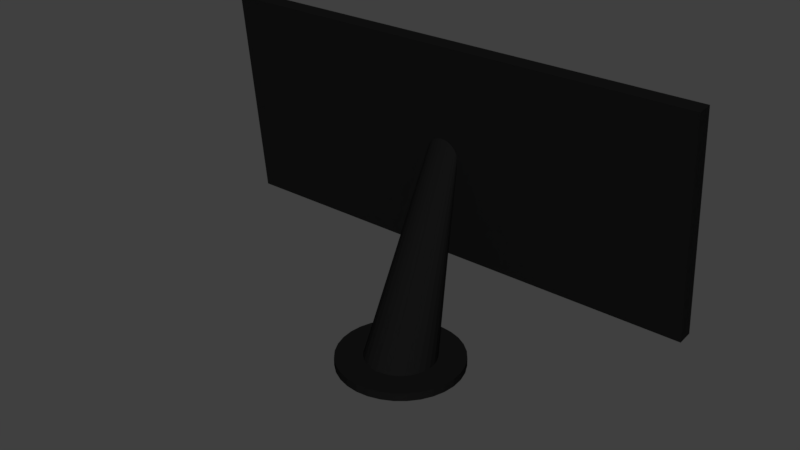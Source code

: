 # Source: Monitor.blend  (saved by Blender 2.79.0; exported with 4.5.12 LTS)
import bpy
from mathutils import Matrix  # noqa: F401  (used for matrix-valued properties, if any)

bpy.ops.wm.read_factory_settings(use_empty=True)
scene = bpy.context.scene
scene.name = 'Scene'

# ---- collections
col_collection_1 = bpy.data.collections.new('Collection 1'); scene.collection.children.link(col_collection_1)

# ---- images (referenced by path relative to the original .blend; pixels are not part of the script)
import os
ASSET_DIR = os.environ.get("B2B_ASSET_DIR", "")  # directory of the original .blend (textures are referenced by path, not embedded)
HERE = os.path.dirname(os.path.abspath(__file__))  # packed textures are extracted next to this script under _unpacked/

def load_image(name, relpath, width, height, colorspace="sRGB"):
    """Load a texture the original file referenced (path relative to the .blend, or extracted next to this script)."""
    p = next((c for c in (os.path.join(HERE, relpath), os.path.join(ASSET_DIR, relpath)) if relpath and os.path.exists(c)), "")
    if p:
        img = bpy.data.images.load(p, check_existing=True)
        img.name = name
    else:  # same state as the original file: an image datablock whose file is absent (Cycles renders it pink)
        img = bpy.data.images.new(name, width, height)
        img.source = "FILE"
        img.filepath = "//" + (relpath or name)
    img.colorspace_settings.name = colorspace
    return img
img_monitor_png = load_image('Monitor.png', 'Monitor.png', 1024, 1024, 'sRGB')

# ---- materials (node trees are filled in below, after node groups)
mat_material_001 = bpy.data.materials.new('Material.001')
mat_material_001.alpha_threshold = 0.0
mat_material_001.roughness = 0.5
mat_material_002 = bpy.data.materials.new('Material.002')
mat_material_002.alpha_threshold = 0.0
mat_material_002.roughness = 0.5

# ---- material node trees
mat_material_001.use_nodes = True; mat_material_001.node_tree.nodes.clear()
_N = mat_material_001.node_tree.nodes; _L = mat_material_001.node_tree.links
n0 = _N.new('ShaderNodeOutputMaterial'); n0.name = 'Material Output'; n0.location = (300, 300)
n1 = _N.new('ShaderNodeBsdfDiffuse'); n1.name = 'Diffuse BSDF'; n1.location = (10, 300)
n2 = _N.new('ShaderNodeTexImage'); n2.name = 'Image Texture'; n2.location = (-180, 300)
n2.width = 140
n2.image = img_monitor_png
_L.new(n1.outputs[0], n0.inputs[0])
_L.new(n2.outputs[0], n1.inputs[0])
n0.is_active_output = True
mat_material_002.use_nodes = True; mat_material_002.node_tree.nodes.clear()
_N = mat_material_002.node_tree.nodes; _L = mat_material_002.node_tree.links
n0 = _N.new('ShaderNodeOutputMaterial'); n0.name = 'Material Output'; n0.location = (300, 300)
n1 = _N.new('ShaderNodeBsdfDiffuse'); n1.name = 'Diffuse BSDF'; n1.location = (10, 300)
n1.inputs[0].default_value = (0.006298, 0.006298, 0.006298, 1.0)
_L.new(n1.outputs[0], n0.inputs[0])
n0.is_active_output = True

# ---- world
world_world = bpy.data.worlds.new('World'); scene.world = world_world
world_world.color = (0.05088, 0.05088, 0.05088)
world_world.use_sun_shadow = False
world_world.sun_shadow_jitter_overblur = 0.0
world_world.cycles.sampling_method = 'MANUAL'

# ---- meshes
me_monitor_struct = bpy.data.meshes.new('Monitor_Struct')
me_monitor_struct.from_pydata([(-1.0, 5.821, -0.971), (-1.0, 5.821, 1.029), (-1.0, 7.821, -0.971), (-1.0, 7.821, 1.029), (1.0, 5.821, -0.971), (1.0, 5.821, 1.029), (1.0, 7.821, -0.971), (1.0, 7.821, 1.029), (-6.815e-09, 5.906, -0.1211), (-0.01326, 5.906, -0.1181), (-0.02602, 5.906, -0.1091), (-0.03778, 5.907, -0.09458), (-0.04808, 5.908, -0.07502), (-0.05653, 5.908, -0.05119), (-0.06282, 5.909, -0.024), (-0.06669, 5.91, 0.0055), (-0.06799, 5.911, 0.03618), (-0.06669, 5.912, 0.06686), (-0.06282, 5.913, 0.09637), (-0.05653, 5.914, 0.1236), (-0.04808, 5.915, 0.1474), (-0.03778, 5.915, 0.1669), (-0.02602, 5.916, 0.1815), (-0.01326, 5.916, 0.1904), (-6.815e-09, 5.916, 0.1934), (0.01327, 5.916, 0.1904), (0.02602, 5.916, 0.1815), (0.03778, 5.915, 0.1669), (0.04808, 5.915, 0.1474), (0.05654, 5.914, 0.1236), (0.06282, 5.913, 0.09637), (0.06669, 5.912, 0.06686), (0.06799, 5.911, 0.03618), (0.06669, 5.91, 0.0055), (0.06282, 5.909, -0.024), (0.05653, 5.908, -0.05119), (0.04808, 5.908, -0.07502), (0.03778, 5.907, -0.09458), (0.02602, 5.906, -0.1091), (0.01326, 5.906, -0.1181), (0.01502, -0.2607, -1.657), (-0.01319, -0.35, -1.657), (-0.04031, -0.6147, -1.655), (-0.06531, -1.044, -1.652), (-0.08722, -1.623, -1.648), (-0.1052, -2.327, -1.643), (-0.1186, -3.131, -1.637), (-0.1268, -4.004, -1.631), (-0.1296, -4.911, -1.624), (-0.1268, -5.818, -1.618), (-0.1186, -6.691, -1.612), (-0.1052, -7.495, -1.606), (-0.08722, -8.199, -1.601), (-0.06531, -8.778, -1.597), (-0.04031, -9.207, -1.594), (-0.01319, -9.472, -1.592), (0.01502, -9.561, -1.591), (0.04323, -9.472, -1.592), (0.07035, -9.207, -1.594), (0.09535, -8.778, -1.597), (0.1173, -8.199, -1.601), (0.1352, -7.495, -1.606), (0.1486, -6.691, -1.612), (0.1568, -5.818, -1.618), (0.1596, -4.911, -1.624), (0.1568, -4.004, -1.631), (0.1486, -3.131, -1.637), (0.1352, -2.327, -1.643), (0.1173, -1.623, -1.648), (0.09535, -1.044, -1.652), (0.07035, -0.6146, -1.655), (0.04323, -0.35, -1.657), (-0.9736, 7.821, 0.9751), (-0.9736, 7.821, -0.9171), (0.9736, 7.821, -0.9171), (0.9736, 7.821, 0.9751), (-0.9736, 7.513, 0.9743), (-0.9736, 7.513, -0.9179), (0.9736, 7.513, -0.9179), (0.9736, 7.513, 0.9743), (0.01502, 3.339, -1.683), (-0.03503, 3.181, -1.682), (-0.08315, 2.711, -1.678), (-0.1275, 1.949, -1.673), (-0.1664, 0.9229, -1.666), (-0.1983, -0.3273, -1.657), (-0.222, -1.754, -1.647), (-0.2366, -3.301, -1.636), (-0.2415, -4.911, -1.624), (-0.2366, -6.521, -1.613), (-0.222, -8.068, -1.602), (-0.1983, -9.495, -1.592), (-0.1664, -10.74, -1.583), (-0.1275, -11.77, -1.576), (-0.08315, -12.53, -1.57), (-0.03503, -13.0, -1.567), (0.01502, -13.16, -1.566), (0.06507, -13.0, -1.567), (0.1132, -12.53, -1.57), (0.1575, -11.77, -1.576), (0.1964, -10.74, -1.583), (0.2283, -9.495, -1.592), (0.252, -8.068, -1.602), (0.2666, -6.521, -1.613), (0.2715, -4.911, -1.624), (0.2666, -3.301, -1.636), (0.252, -1.754, -1.647), (0.2283, -0.3273, -1.657), (0.1964, 0.9229, -1.666), (0.1575, 1.949, -1.673), (0.1132, 2.711, -1.678), (0.06507, 3.181, -1.682), (0.01502, 3.234, -1.759), (-0.03503, 3.075, -1.758), (-0.08315, 2.606, -1.755), (-0.1275, 1.844, -1.749), (-0.1664, 0.8175, -1.742), (-0.1983, -0.4327, -1.733), (-0.222, -1.859, -1.723), (-0.2366, -3.407, -1.712), (-0.2415, -5.016, -1.701), (-0.2366, -6.626, -1.689), (-0.222, -8.174, -1.678), (-0.1983, -9.6, -1.668), (-0.1664, -10.85, -1.659), (-0.1275, -11.88, -1.652), (-0.08315, -12.64, -1.646), (-0.03503, -13.11, -1.643), (0.01502, -13.27, -1.642), (0.06507, -13.11, -1.643), (0.1132, -12.64, -1.646), (0.1575, -11.88, -1.652), (0.1964, -10.85, -1.659), (0.2283, -9.6, -1.668), (0.252, -8.174, -1.678), (0.2666, -6.626, -1.689), (0.2715, -5.016, -1.701), (0.2666, -3.407, -1.712), (0.252, -1.859, -1.723), (0.2283, -0.4327, -1.733), (0.1964, 0.8175, -1.742), (0.1575, 1.844, -1.749), (0.1132, 2.606, -1.755), (0.06507, 3.075, -1.758)], [], [(0, 1, 3, 2), (3, 7, 75, 72), (6, 7, 5, 4), (4, 5, 1, 0), (2, 6, 4, 0), (7, 3, 1, 5), (11, 43, 44, 12), (38, 70, 71, 39), (25, 57, 58, 26), (12, 44, 45, 13), (39, 71, 40, 8), (26, 58, 59, 27), (13, 45, 46, 14), (27, 59, 60, 28), (14, 46, 47, 15), (28, 60, 61, 29), (15, 47, 48, 16), (29, 61, 62, 30), (16, 48, 49, 17), (30, 62, 63, 31), (17, 49, 50, 18), (31, 63, 64, 32), (18, 50, 51, 19), (32, 64, 65, 33), (19, 51, 52, 20), (33, 65, 66, 34), (20, 52, 53, 21), (34, 66, 67, 35), (21, 53, 54, 22), (8, 40, 41, 9), (35, 67, 68, 36), (22, 54, 55, 23), (9, 41, 42, 10), (36, 68, 69, 37), (23, 55, 56, 24), (10, 42, 43, 11), (37, 69, 70, 38), (24, 56, 57, 25), (75, 74, 78, 79), (2, 3, 72, 73), (7, 6, 74, 75), (6, 2, 73, 74), (77, 76, 79, 78), (74, 73, 77, 78), (72, 75, 79, 76), (73, 72, 76, 77), (51, 91, 92, 52), (65, 105, 106, 66), (52, 92, 93, 53), (66, 106, 107, 67), (53, 93, 94, 54), (40, 80, 81, 41), (67, 107, 108, 68), (54, 94, 95, 55), (41, 81, 82, 42), (68, 108, 109, 69), (55, 95, 96, 56), (42, 82, 83, 43), (69, 109, 110, 70), (56, 96, 97, 57), (43, 83, 84, 44), (70, 110, 111, 71), (57, 97, 98, 58), (44, 84, 85, 45), (71, 111, 80, 40), (58, 98, 99, 59), (45, 85, 86, 46), (59, 99, 100, 60), (46, 86, 87, 47), (60, 100, 101, 61), (47, 87, 88, 48), (61, 101, 102, 62), (48, 88, 89, 49), (62, 102, 103, 63), (49, 89, 90, 50), (63, 103, 104, 64), (50, 90, 91, 51), (64, 104, 105, 65), (105, 137, 138, 106), (92, 124, 125, 93), (106, 138, 139, 107), (93, 125, 126, 94), (80, 112, 113, 81), (107, 139, 140, 108), (94, 126, 127, 95), (81, 113, 114, 82), (108, 140, 141, 109), (95, 127, 128, 96), (82, 114, 115, 83), (109, 141, 142, 110), (96, 128, 129, 97), (83, 115, 116, 84), (110, 142, 143, 111), (97, 129, 130, 98), (84, 116, 117, 85), (111, 143, 112, 80), (98, 130, 131, 99), (85, 117, 118, 86), (99, 131, 132, 100), (86, 118, 119, 87), (100, 132, 133, 101), (87, 119, 120, 88), (101, 133, 134, 102), (88, 120, 121, 89), (102, 134, 135, 103), (89, 121, 122, 90), (103, 135, 136, 104), (90, 122, 123, 91), (104, 136, 137, 105), (91, 123, 124, 92)])
me_monitor_struct.polygons.foreach_set('material_index', [1, 1, 1, 1, 1, 1, 1, 1, 1, 1, 1, 1, 1, 1, 1, 1, 1, 1, 1, 1, 1, 1, 1, 1, 1, 1, 1, 1, 1, 1, 1, 1, 1, 1, 1, 1, 1, 1, 1, 1, 1, 1, 0, 1, 1, 1, 1, 1, 1, 1, 1, 1, 1, 1, 1, 1, 1, 1, 1, 1, 1, 1, 1, 1, 1, 1, 1, 1, 1, 1, 1, 1, 1, 1, 1, 1, 1, 1, 1, 1, 1, 1, 1, 1, 1, 1, 1, 1, 1, 1, 1, 1, 1, 1, 1, 1, 1, 1, 1, 1, 1, 1, 1, 1, 1, 1, 1, 1, 1, 1])
_uv = me_monitor_struct.uv_layers.new(name='UVMap')
_uv.uv.foreach_set('vector', [0.1056, 0.1379, 5.078e-05, 0.1869, 0.07066, 0.2359, 0.104, 0.0889, 0.07066, 0.2359, 0.2476, 0.2359, 0.2431, 0.2352, 0.07515, 0.2352, 0.2143, 0.0889, 0.2476, 0.2359, 0.3182, 0.1869, 0.2127, 0.1379, 0.2127, 0.1379, 0.3182, 0.1869, 5.078e-05, 0.1869, 0.1056, 0.1379, 0.104, 0.0889, 0.2143, 0.0889, 0.2127, 0.1379, 0.1056, 0.1379, 0.2476, 0.2359, 0.07066, 0.2359, 5.078e-05, 0.1869, 0.3182, 0.1869, 0.987, 0.04418, 0.6394, 0.02089, 0.6116, 0.01795, 0.9878, 0.04538, 0.9865, 0.03752, 0.6599, 0.04756, 0.6725, 0.04259, 0.9862, 0.03887, 0.9996, 0.03864, 0.2172, 0.03111, 0.2312, 0.03161, 0.999, 0.03709, 0.9878, 0.04538, 0.6116, 0.01795, 0.5774, 0.01643, 0.9887, 0.04635, 0.9862, 0.03887, 0.6725, 0.04259, 0.6768, 0.03647, 0.9861, 0.04018, 0.999, 0.03709, 0.2312, 0.03161, 0.2538, 0.03261, 0.9983, 0.03576, 0.9887, 0.04635, 0.5774, 0.01643, 0.5379, 0.01667, 0.9898, 0.04705, 0.9983, 0.03576, 0.2538, 0.03261, 0.2839, 0.03415, 0.9973, 0.03468, 0.9898, 0.04705, 0.5379, 0.01667, 0.4948, 0.01834, 0.9911, 0.04748, 0.9973, 0.03468, 0.2839, 0.03415, 0.3202, 0.03631, 0.9962, 0.03384, 0.9911, 0.04748, 0.4948, 0.01834, 0.4498, 0.02076, 0.9924, 0.04765, 0.9962, 0.03384, 0.3202, 0.03631, 0.3608, 0.03936, 0.995, 0.03327, 0.9924, 0.04765, 0.4498, 0.02076, 0.4045, 0.02348, 0.9937, 0.04758, 0.995, 0.03327, 0.3608, 0.03936, 0.4044, 0.04314, 0.9937, 0.03293, 0.9937, 0.04758, 0.4045, 0.02348, 0.3608, 0.02622, 0.995, 0.04727, 0.9937, 0.03293, 0.4044, 0.04314, 0.4496, 0.04694, 0.9924, 0.03284, 0.995, 0.04727, 0.3608, 0.02622, 0.3201, 0.02829, 0.9962, 0.04673, 0.9924, 0.03284, 0.4496, 0.04694, 0.4947, 0.05042, 0.9911, 0.033, 0.9962, 0.04673, 0.3201, 0.02829, 0.2839, 0.02956, 0.9973, 0.04593, 0.9911, 0.033, 0.4947, 0.05042, 0.5378, 0.05312, 0.9899, 0.0334, 0.9973, 0.04593, 0.2839, 0.02956, 0.2537, 0.03035, 0.9982, 0.04487, 0.9899, 0.0334, 0.5378, 0.05312, 0.5772, 0.05428, 0.9888, 0.03408, 0.9982, 0.04487, 0.2537, 0.03035, 0.2312, 0.03078, 0.999, 0.04357, 0.9861, 0.04018, 0.6768, 0.03647, 0.6726, 0.03027, 0.9862, 0.04149, 0.9888, 0.03408, 0.5772, 0.05428, 0.6114, 0.05354, 0.9878, 0.03502, 0.999, 0.04357, 0.2312, 0.03078, 0.2172, 0.03093, 0.9996, 0.04204, 0.9862, 0.04149, 0.6726, 0.03027, 0.66, 0.02502, 0.9865, 0.04285, 0.9878, 0.03502, 0.6114, 0.05354, 0.6393, 0.05123, 0.9871, 0.0362, 0.9996, 0.04204, 0.2172, 0.03093, 0.2124, 0.03094, 0.9999, 0.04035, 0.9865, 0.04285, 0.66, 0.02502, 0.6394, 0.02089, 0.987, 0.04418, 0.9871, 0.0362, 0.6393, 0.05123, 0.6599, 0.04756, 0.9865, 0.03752, 0.9999, 0.04035, 0.2124, 0.03094, 0.2172, 0.03111, 0.9996, 0.03864, 0.2431, 0.2352, 0.214, 0.0904, 0.2211, 0.07128, 0.2488, 0.254, 0.104, 0.0889, 0.07066, 0.2359, 0.07515, 0.2352, 0.1043, 0.0904, 0.2476, 0.2359, 0.2143, 0.0889, 0.214, 0.0904, 0.2431, 0.2352, 0.2143, 0.0889, 0.104, 0.0889, 0.1043, 0.0904, 0.214, 0.0904, 1.0, -0.0002157, 1.0, 0.9999, 1.278e-05, 1.0, 1.254e-05, 3.965e-05, 0.214, 0.0904, 0.1043, 0.0904, 0.09712, 0.07128, 0.2211, 0.07128, 0.07515, 0.2352, 0.2431, 0.2352, 0.2488, 0.254, 0.06943, 0.254, 0.1043, 0.0904, 0.07515, 0.2352, 0.06943, 0.254, 0.09712, 0.07128, 0.3201, 0.02829, 0.2142, 0.01597, 0.1458, 0.01533, 0.2839, 0.02956, 0.4947, 0.05042, 0.5292, 0.06293, 0.6049, 0.06446, 0.5378, 0.05312, 0.2839, 0.02956, 0.1458, 0.01533, 0.08845, 0.01605, 0.2537, 0.03035, 0.5378, 0.05312, 0.6049, 0.06446, 0.6734, 0.06091, 0.5772, 0.05428, 0.2537, 0.03035, 0.08845, 0.01605, 0.04519, 0.01855, 0.2312, 0.03078, 0.6768, 0.03647, 0.8448, 0.03838, 0.8388, 0.03922, 0.6726, 0.03027, 0.5772, 0.05428, 0.6734, 0.06091, 0.7329, 0.05501, 0.6114, 0.05354, 0.2312, 0.03078, 0.04519, 0.01855, 0.01811, 0.02293, 0.2172, 0.03093, 0.6726, 0.03027, 0.8388, 0.03922, 0.8172, 0.03362, 0.66, 0.02502, 0.6114, 0.05354, 0.7329, 0.05501, 0.7813, 0.04852, 0.6393, 0.05123, 0.2172, 0.03093, 0.01811, 0.02293, 0.009083, 0.02843, 0.2124, 0.03094, 0.66, 0.02502, 0.8172, 0.03362, 0.7814, 0.0268, 0.6394, 0.02089, 0.6393, 0.05123, 0.7813, 0.04852, 0.8172, 0.04251, 0.6599, 0.04756, 0.2124, 0.03094, 0.009083, 0.02843, 0.01807, 0.03415, 0.2172, 0.03111, 0.6394, 0.02089, 0.7814, 0.0268, 0.733, 0.01922, 0.6116, 0.01795, 0.6599, 0.04756, 0.8172, 0.04251, 0.8388, 0.0374, 0.6725, 0.04259, 0.2172, 0.03111, 0.01807, 0.03415, 0.04512, 0.03921, 0.2312, 0.03161, 0.6116, 0.01795, 0.733, 0.01922, 0.6736, 0.01199, 0.5774, 0.01643, 0.6725, 0.04259, 0.8388, 0.0374, 0.8448, 0.03838, 0.6768, 0.03647, 0.2312, 0.03161, 0.04512, 0.03921, 0.08835, 0.04279, 0.2538, 0.03261, 0.5774, 0.01643, 0.6736, 0.01199, 0.6051, 0.006879, 0.5379, 0.01667, 0.2538, 0.03261, 0.08835, 0.04279, 0.1457, 0.04494, 0.2839, 0.03415, 0.5379, 0.01667, 0.6051, 0.006879, 0.5295, 0.006659, 0.4948, 0.01834, 0.2839, 0.03415, 0.1457, 0.04494, 0.2141, 0.04601, 0.3202, 0.03631, 0.4948, 0.01834, 0.5295, 0.006659, 0.4496, 0.01088, 0.4498, 0.02076, 0.3202, 0.03631, 0.2141, 0.04601, 0.2901, 0.04704, 0.3608, 0.03936, 0.4498, 0.02076, 0.4496, 0.01088, 0.3693, 0.01541, 0.4045, 0.02348, 0.3608, 0.03936, 0.2901, 0.04704, 0.3692, 0.05037, 0.4044, 0.04314, 0.4045, 0.02348, 0.3693, 0.01541, 0.2901, 0.01683, 0.3608, 0.02622, 0.4044, 0.04314, 0.3692, 0.05037, 0.4494, 0.05681, 0.4496, 0.04694, 0.3608, 0.02622, 0.2901, 0.01683, 0.2142, 0.01597, 0.3201, 0.02829, 0.4496, 0.04694, 0.4494, 0.05681, 0.5292, 0.06293, 0.4947, 0.05042, 0.5292, 0.06293, 0.5239, 0.06941, 0.5999, 0.07118, 0.6049, 0.06446, 0.1458, 0.01533, 0.14, 0.007751, 0.08247, 0.008526, 0.08845, 0.01605, 0.6049, 0.06446, 0.5999, 0.07118, 0.6686, 0.06784, 0.6734, 0.06091, 0.08845, 0.01605, 0.08247, 0.008526, 0.03897, 0.01116, 0.04519, 0.01855, 0.8448, 0.03838, 0.8413, 0.03834, 0.8356, 0.03218, 0.8388, 0.03922, 0.6734, 0.06091, 0.6686, 0.06784, 0.7281, 0.06208, 0.7329, 0.05501, 0.04519, 0.01855, 0.03897, 0.01116, 0.01068, 0.01679, 0.01811, 0.02293, 0.8388, 0.03922, 0.8356, 0.03218, 0.8127, 0.02594, 0.8172, 0.03362, 0.7329, 0.05501, 0.7281, 0.06208, 0.7767, 0.0557, 0.7813, 0.04852, 0.01811, 0.02293, 0.01068, 0.01679, 5.078e-05, 0.02832, 0.009083, 0.02843, 0.8172, 0.03362, 0.8127, 0.02594, 0.7768, 0.01952, 0.7814, 0.0268, 0.7813, 0.04852, 0.7767, 0.0557, 0.8126, 0.05009, 0.8172, 0.04251, 0.009083, 0.02843, 5.078e-05, 0.02832, 0.01059, 0.04011, 0.01807, 0.03415, 0.7814, 0.0268, 0.7768, 0.01952, 0.7283, 0.01205, 0.733, 0.01922, 0.8172, 0.04251, 0.8126, 0.05009, 0.8355, 0.04436, 0.8388, 0.0374, 0.01807, 0.03415, 0.01059, 0.04011, 0.03883, 0.04645, 0.04512, 0.03921, 0.733, 0.01922, 0.7283, 0.01205, 0.6688, 0.004953, 0.6736, 0.01199, 0.8388, 0.0374, 0.8355, 0.04436, 0.8413, 0.03834, 0.8448, 0.03838, 0.04512, 0.03921, 0.03883, 0.04645, 0.08231, 0.05016, 0.08835, 0.04279, 0.6736, 0.01199, 0.6688, 0.004953, 0.6001, 5.078e-05, 0.6051, 0.006879, 0.08835, 0.04279, 0.08231, 0.05016, 0.1398, 0.05237, 0.1457, 0.04494, 0.6051, 0.006879, 0.6001, 5.078e-05, 0.5242, 5.149e-05, 0.5295, 0.006659, 0.1457, 0.04494, 0.1398, 0.05237, 0.2084, 0.05334, 0.2141, 0.04601, 0.5295, 0.006659, 0.5242, 5.149e-05, 0.4443, 0.004358, 0.4496, 0.01088, 0.2141, 0.04601, 0.2084, 0.05334, 0.2846, 0.05406, 0.2901, 0.04704, 0.4496, 0.01088, 0.4443, 0.004358, 0.364, 0.008674, 0.3693, 0.01541, 0.2901, 0.04704, 0.2846, 0.05406, 0.3638, 0.05696, 0.3692, 0.05037, 0.3693, 0.01541, 0.364, 0.008674, 0.2846, 0.00967, 0.2901, 0.01683, 0.3692, 0.05037, 0.3638, 0.05696, 0.444, 0.0632, 0.4494, 0.05681, 0.2901, 0.01683, 0.2846, 0.00967, 0.2085, 0.008497, 0.2142, 0.01597, 0.4494, 0.05681, 0.444, 0.0632, 0.5239, 0.06941, 0.5292, 0.06293, 0.2142, 0.01597, 0.2085, 0.008497, 0.14, 0.007751, 0.1458, 0.01533])
me_monitor_struct.materials.append(mat_material_001)
me_monitor_struct.materials.append(mat_material_002)
me_monitor_struct.use_remesh_preserve_volume = False
me_monitor_struct.use_remesh_preserve_attributes = False
me_monitor_struct.use_mirror_vertex_groups = False
me_monitor_struct.update()

# ---- objects
ob_monitor = bpy.data.objects.new('Monitor', me_monitor_struct)

# ---- transforms, parenting, visibility, modifiers, constraints
ob_monitor.location = (0.0, 0.0, 0.0)
ob_monitor.rotation_euler = (0.09856, 2.185e-17, 1.078e-18)
ob_monitor.scale = (0.4186, 0.01295, 0.181)
ob_monitor.lineart.crease_threshold = 0.0

# ---- collection membership
col_collection_1.objects.link(ob_monitor)

# ---- scene / render settings (as saved in the file)
scene.frame_start = 1; scene.frame_end = 250; scene.frame_set(1)
scene.render.engine = 'CYCLES'
scene.render.resolution_percentage = 50
scene.render.dither_intensity = 0.0
scene.cycles.use_denoising = False
scene.cycles.samples = 128
scene.cycles.sampling_pattern = 'TABULATED_SOBOL'
scene.cycles.use_adaptive_sampling = False
scene.cycles.use_light_tree = False
scene.cycles.blur_glossy = 0.0
scene.cycles.sample_clamp_indirect = 0.0
scene.view_settings.view_transform = 'Standard'
bpy.context.view_layer.update()

# ---- added for rendering (the .blend has no active camera and no usable light): camera, sun
cam_auto = bpy.data.cameras.new('AutoCamera')
cam_auto.lens = 50.0
cam_auto.sensor_width = 36.0
cam_auto.clip_end = 1000.0
ob_auto_camera = bpy.data.objects.new('AutoCamera', cam_auto)
scene.collection.objects.link(ob_auto_camera)
ob_auto_camera.location = (0.963234, -1.18447, 0.701383)
ob_auto_camera.rotation_euler = (1.09748, -7.21219e-08, 0.694738)
scene.camera = ob_auto_camera
light_auto_sun = bpy.data.lights.new('AutoSun', 'SUN')
light_auto_sun.energy = 3.0
light_auto_sun.angle = 0.0523599
ob_auto_sun = bpy.data.objects.new('AutoSun', light_auto_sun)
scene.collection.objects.link(ob_auto_sun)
ob_auto_sun.rotation_euler = (0.872665, 0.174533, 0.523599)
bpy.context.view_layer.update()
